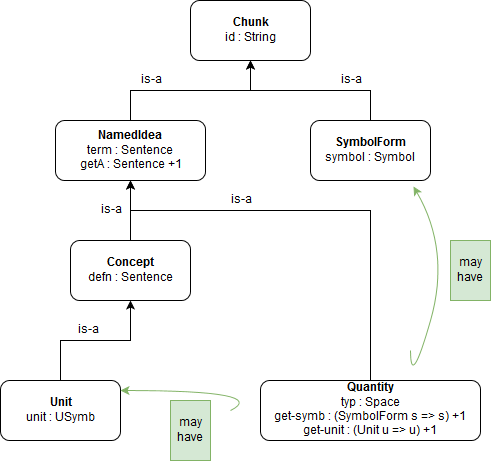

The diagram above was exported from draw.io. Its source (the exported page's mxGraphModel, read from the mxfile embedded in the PNG):
<mxGraphModel dx="1430" dy="804" grid="1" gridSize="10" guides="1" tooltips="1" connect="1" arrows="1" fold="1" page="1" pageScale="1" pageWidth="826" pageHeight="1169" background="#ffffff" math="0" shadow="0">
  <root>
    <mxCell id="0" />
    <mxCell id="1" parent="0" />
    <mxCell id="2" value="&lt;b&gt;Chunk&lt;br&gt;&lt;/b&gt;id : String&lt;br&gt;" style="rounded=1;whiteSpace=wrap;html=1;" parent="1" vertex="1">
      <mxGeometry x="340" y="40" width="120" height="60" as="geometry" />
    </mxCell>
    <mxCell id="5" style="edgeStyle=orthogonalEdgeStyle;rounded=0;html=1;exitX=0.5;exitY=0;entryX=0.5;entryY=1;jettySize=auto;orthogonalLoop=1;" parent="1" source="3" target="2" edge="1">
      <mxGeometry relative="1" as="geometry" />
    </mxCell>
    <mxCell id="3" value="&lt;b&gt;NamedIdea&lt;/b&gt;&lt;br&gt;term : Sentence&lt;br&gt;getA : Sentence +1" style="rounded=1;whiteSpace=wrap;html=1;" parent="1" vertex="1">
      <mxGeometry x="205" y="160" width="150" height="60" as="geometry" />
    </mxCell>
    <mxCell id="6" style="edgeStyle=orthogonalEdgeStyle;rounded=0;html=1;exitX=0.5;exitY=0;jettySize=auto;orthogonalLoop=1;" parent="1" source="4" target="2" edge="1">
      <mxGeometry relative="1" as="geometry" />
    </mxCell>
    <mxCell id="4" value="&lt;b&gt;SymbolForm&lt;br&gt;&lt;/b&gt;symbol : Symbol&lt;b&gt;&lt;br&gt;&lt;/b&gt;" style="rounded=1;whiteSpace=wrap;html=1;" parent="1" vertex="1">
      <mxGeometry x="460" y="160" width="120" height="60" as="geometry" />
    </mxCell>
    <mxCell id="7" value="is-a" style="text;html=1;strokeColor=none;fillColor=none;align=center;verticalAlign=middle;whiteSpace=wrap;overflow=hidden;" parent="1" vertex="1">
      <mxGeometry x="280" y="110" width="40" height="20" as="geometry" />
    </mxCell>
    <mxCell id="8" value="is-a" style="text;html=1;strokeColor=none;fillColor=none;align=center;verticalAlign=middle;whiteSpace=wrap;overflow=hidden;" parent="1" vertex="1">
      <mxGeometry x="480" y="110" width="40" height="20" as="geometry" />
    </mxCell>
    <mxCell id="11" style="edgeStyle=orthogonalEdgeStyle;rounded=0;html=1;exitX=0.5;exitY=0;entryX=0.5;entryY=1;jettySize=auto;orthogonalLoop=1;" parent="1" source="9" target="3" edge="1">
      <mxGeometry relative="1" as="geometry" />
    </mxCell>
    <mxCell id="9" value="&lt;b&gt;Concept&lt;br&gt;&lt;/b&gt;defn : Sentence&lt;br&gt;" style="rounded=1;whiteSpace=wrap;html=1;" parent="1" vertex="1">
      <mxGeometry x="220" y="280" width="120" height="60" as="geometry" />
    </mxCell>
    <mxCell id="12" style="edgeStyle=orthogonalEdgeStyle;rounded=0;html=1;exitX=0.5;exitY=0;jettySize=auto;orthogonalLoop=1;" parent="1" source="10" target="9" edge="1">
      <mxGeometry relative="1" as="geometry" />
    </mxCell>
    <mxCell id="10" value="&lt;b&gt;Unit&lt;br&gt;&lt;/b&gt;unit : USymb&lt;br&gt;" style="rounded=1;whiteSpace=wrap;html=1;" parent="1" vertex="1">
      <mxGeometry x="150" y="420" width="120" height="60" as="geometry" />
    </mxCell>
    <mxCell id="13" value="is-a" style="text;html=1;strokeColor=none;fillColor=none;align=center;verticalAlign=middle;whiteSpace=wrap;overflow=hidden;" parent="1" vertex="1">
      <mxGeometry x="240" y="240" width="40" height="20" as="geometry" />
    </mxCell>
    <mxCell id="14" value="is-a" style="text;html=1;strokeColor=none;fillColor=none;align=center;verticalAlign=middle;whiteSpace=wrap;overflow=hidden;" parent="1" vertex="1">
      <mxGeometry x="217" y="360" width="40" height="20" as="geometry" />
    </mxCell>
    <mxCell id="25" style="edgeStyle=orthogonalEdgeStyle;rounded=0;html=1;exitX=0.5;exitY=0;entryX=0.5;entryY=1;jettySize=auto;orthogonalLoop=1;" parent="1" source="16" target="3" edge="1">
      <mxGeometry relative="1" as="geometry">
        <Array as="points">
          <mxPoint x="520" y="250" />
          <mxPoint x="280" y="250" />
        </Array>
      </mxGeometry>
    </mxCell>
    <mxCell id="16" value="&lt;b&gt;Quantity&lt;br&gt;&lt;/b&gt;typ : Space&lt;br&gt;get-symb : (SymbolForm s =&amp;gt; s) +1&lt;br&gt;get-unit : (Unit u =&amp;gt; u) +1&lt;br&gt;" style="rounded=1;whiteSpace=wrap;html=1;" parent="1" vertex="1">
      <mxGeometry x="410" y="420" width="220" height="60" as="geometry" />
    </mxCell>
    <mxCell id="18" value="" style="curved=1;endArrow=classic;html=1;fillColor=#d5e8d4;strokeColor=#82b366;entryX=0.858;entryY=1.1;entryPerimeter=0;" parent="1" edge="1" target="4">
      <mxGeometry width="50" height="50" relative="1" as="geometry">
        <mxPoint x="560" y="390" as="sourcePoint" />
        <mxPoint x="630" y="220" as="targetPoint" />
        <Array as="points">
          <mxPoint x="560" y="430" />
          <mxPoint x="600" y="290" />
        </Array>
      </mxGeometry>
    </mxCell>
    <mxCell id="19" value="may have&lt;br&gt;" style="text;html=1;strokeColor=#82b366;fillColor=#d5e8d4;align=center;verticalAlign=middle;whiteSpace=wrap;overflow=hidden;" parent="1" vertex="1">
      <mxGeometry x="600" y="280" width="40" height="60" as="geometry" />
    </mxCell>
    <mxCell id="20" value="" style="curved=1;endArrow=classic;html=1;fillColor=#d5e8d4;strokeColor=#82b366;" parent="1" edge="1">
      <mxGeometry x="185" y="380" width="50" height="50" as="geometry">
        <mxPoint x="380" y="450" as="sourcePoint" />
        <mxPoint x="270" y="430" as="targetPoint" />
        <Array as="points">
          <mxPoint x="420" y="430" />
        </Array>
      </mxGeometry>
    </mxCell>
    <mxCell id="21" value="may have&lt;br&gt;" style="text;html=1;strokeColor=#82b366;fillColor=#d5e8d4;align=center;verticalAlign=middle;whiteSpace=wrap;overflow=hidden;" parent="1" vertex="1">
      <mxGeometry x="320" y="440" width="40" height="60" as="geometry" />
    </mxCell>
    <mxCell id="26" value="is-a" style="text;html=1;strokeColor=none;fillColor=none;align=center;verticalAlign=middle;whiteSpace=wrap;overflow=hidden;" parent="1" vertex="1">
      <mxGeometry x="370" y="230" width="40" height="20" as="geometry" />
    </mxCell>
  </root>
</mxGraphModel>